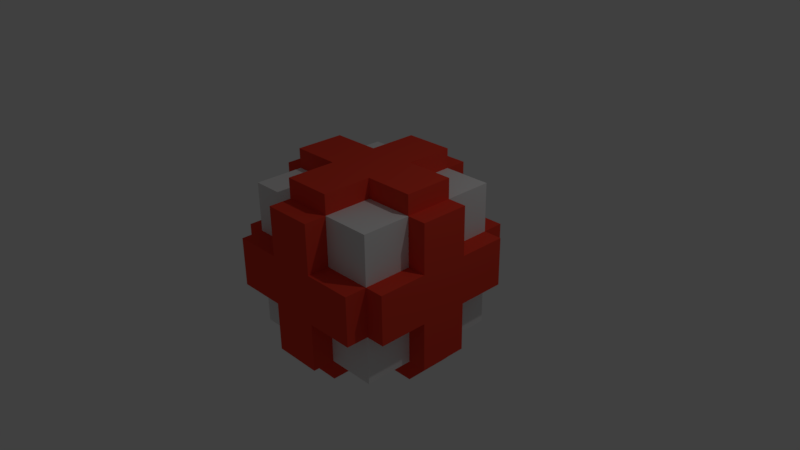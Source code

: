 # Source: Vida.blend  (saved by Blender 2.77.0; exported with 4.5.12 LTS)
import bpy
from mathutils import Matrix  # noqa: F401  (used for matrix-valued properties, if any)

bpy.ops.wm.read_factory_settings(use_empty=True)
scene = bpy.context.scene
scene.name = 'Scene'

# ---- collections
col_collection_1 = bpy.data.collections.new('Collection 1'); scene.collection.children.link(col_collection_1)

# ---- materials (node trees are filled in below, after node groups)
mat_material = bpy.data.materials.new('Material')
mat_material.alpha_threshold = 0.0
mat_material.use_transparent_shadow = False
mat_material.diffuse_color = (0.8, 0.05457, 0.02998, 1.0)
mat_material.roughness = 0.5
mat_material.line_color = (0.0, 0.0, 0.0, 1.0)
mat_material_001 = bpy.data.materials.new('Material.001')
mat_material_001.alpha_threshold = 0.0
mat_material_001.use_transparent_shadow = False
mat_material_001.roughness = 0.5

# ---- material node trees

# ---- world
world_world = bpy.data.worlds.new('World'); scene.world = world_world
world_world.color = (0.05088, 0.05088, 0.05088)
world_world.use_sun_shadow = False
world_world.sun_shadow_jitter_overblur = 0.0
world_world.cycles.sampling_method = 'MANUAL'

# ---- cameras
cam_camera = bpy.data.cameras.new('Camera')
cam_camera.clip_end = 100.0
cam_camera.lens = 35.0
cam_camera.sensor_width = 32.0
cam_camera.sensor_height = 18.0
cam_camera.ortho_scale = 7.314
cam_camera.dof.focus_distance = 0.0
cam_camera.dof.aperture_fstop = 128.0

# ---- lights
light_lamp = bpy.data.lights.new('Lamp', 'POINT')
light_lamp.transmission_factor = 0.0
light_lamp.cutoff_distance = 30.0
light_lamp.energy = 100.0
light_lamp.shadow_buffer_clip_start = 1.001
light_lamp.shadow_soft_size = 0.1
light_lamp.shadow_maximum_resolution = 0.006
light_lamp.use_absolute_resolution = True

# ---- meshes
me_cube = bpy.data.meshes.new('Cube')
me_cube.from_pydata([(1.0, 1.0, -1.0), (1.0, -1.0, -1.0), (-1.0, -1.0, -1.0), (-1.0, 1.0, -1.0), (1.0, 1.0, 1.0), (1.0, -1.0, 1.0), (-1.0, -1.0, 1.0), (-1.0, 1.0, 1.0), (1.0, 0.3333, -1.0), (1.0, -0.3333, -1.0), (-1.0, -0.3333, -1.0), (-1.0, 0.3333, -1.0), (1.0, 0.3333, 1.0), (1.0, -0.3333, 1.0), (-1.0, -0.3333, 1.0), (-1.0, 0.3333, 1.0), (0.3333, 1.0, -1.0), (-0.3333, 1.0, -1.0), (0.3333, -1.0, -1.0), (-0.3333, -1.0, -1.0), (0.3333, 1.0, 1.0), (-0.3333, 1.0, 1.0), (0.3333, -1.0, 1.0), (-0.3333, -1.0, 1.0), (-0.3333, 0.3333, 1.0), (0.3333, 0.3333, 1.0), (-0.3333, -0.3333, 1.0), (0.3333, -0.3333, 1.0), (0.3333, 0.3333, -1.0), (-0.3333, 0.3333, -1.0), (0.3333, -0.3333, -1.0), (-0.3333, -0.3333, -1.0), (1.0, 1.0, -0.3333), (1.0, 1.0, 0.3333), (1.0, -1.0, -0.3333), (1.0, -1.0, 0.3333), (-1.0, -1.0, -0.3333), (-1.0, -1.0, 0.3333), (-1.0, 1.0, -0.3333), (-1.0, 1.0, 0.3333), (-1.0, -0.3333, 0.3333), (-1.0, -0.3333, -0.3333), (-1.0, 0.3333, 0.3333), (-1.0, 0.3333, -0.3333), (1.0, 0.3333, 0.3333), (1.0, 0.3333, -0.3333), (1.0, -0.3333, 0.3333), (1.0, -0.3333, -0.3333), (0.3333, 1.0, -0.3333), (0.3333, 1.0, 0.3333), (-0.3333, 1.0, -0.3333), (-0.3333, 1.0, 0.3333), (0.3333, -1.0, 0.3333), (0.3333, -1.0, -0.3333), (-0.3333, -1.0, 0.3333), (-0.3333, -1.0, -0.3333), (1.0, 0.3333, -1.271), (1.0, -0.3333, -1.271), (-1.0, -0.3333, -1.271), (-1.0, 0.3333, -1.271), (1.0, 0.3333, 1.271), (1.0, -0.3333, 1.271), (-1.0, -0.3333, 1.271), (-1.0, 0.3333, 1.271), (0.3333, 0.3333, 1.271), (0.3333, -0.3333, 1.271), (-0.3333, 0.3333, -1.271), (-0.3333, -0.3333, -1.271), (0.3333, 1.0, -1.271), (-0.3333, 1.0, -1.271), (0.3333, -1.0, -1.271), (-0.3333, -1.0, -1.271), (0.3333, 1.0, 1.271), (-0.3333, 1.0, 1.271), (0.3333, -1.0, 1.271), (-0.3333, -1.0, 1.271), (-0.3333, 0.3333, 1.271), (-0.3333, -0.3333, 1.271), (0.3333, 0.3333, -1.271), (0.3333, -0.3333, -1.271), (0.3333, 1.302, -1.0), (-0.3333, 1.302, -1.0), (0.3333, -1.302, -1.0), (-0.3333, -1.302, -1.0), (0.3333, 1.302, 1.0), (-0.3333, 1.302, 1.0), (0.3333, -1.302, 1.0), (-0.3333, -1.302, 1.0), (0.3333, 1.302, 0.3333), (-0.3333, 1.302, 0.3333), (0.3333, -1.302, -0.3333), (-0.3333, -1.302, -0.3333), (1.0, 1.302, -0.3333), (1.0, 1.302, 0.3333), (1.0, -1.302, -0.3333), (1.0, -1.302, 0.3333), (-1.0, -1.302, -0.3333), (-1.0, -1.302, 0.3333), (-1.0, 1.302, -0.3333), (-1.0, 1.302, 0.3333), (0.3333, 1.302, -0.3333), (-0.3333, 1.302, -0.3333), (0.3333, -1.302, 0.3333), (-0.3333, -1.302, 0.3333), (1.261, 0.3333, -1.0), (1.261, -0.3333, -1.0), (-1.261, -0.3333, -1.0), (-1.261, 0.3333, -1.0), (1.261, 0.3333, 1.0), (1.261, -0.3333, 1.0), (-1.261, -0.3333, 1.0), (-1.261, 0.3333, 1.0), (-1.261, -0.3333, -0.3333), (-1.261, 0.3333, -0.3333), (1.261, 0.3333, -0.3333), (1.261, -0.3333, -0.3333), (1.261, 1.0, -0.3333), (1.261, 1.0, 0.3333), (1.261, -1.0, -0.3333), (1.261, -1.0, 0.3333), (-1.261, -1.0, -0.3333), (-1.261, -1.0, 0.3333), (-1.261, 1.0, -0.3333), (-1.261, 1.0, 0.3333), (-1.261, -0.3333, 0.3333), (-1.261, 0.3333, 0.3333), (1.261, 0.3333, 0.3333), (1.261, -0.3333, 0.3333)], [], [(31, 19, 2, 10), (26, 14, 6, 23), (46, 13, 5, 35), (54, 23, 6, 37), (42, 15, 7, 39), (50, 17, 3, 38), (37, 6, 14, 40), (12, 13, 109, 108), (33, 4, 12, 44), (32, 33, 117, 116), (21, 7, 15, 24), (27, 13, 61, 65), (17, 29, 11, 3), (29, 17, 69, 66), (13, 12, 60, 61), (12, 25, 64, 60), (0, 8, 28, 16), (16, 28, 78, 68), (18, 19, 71, 70), (14, 26, 77, 62), (4, 20, 25, 12), (10, 11, 59, 58), (32, 0, 16, 48), (33, 32, 92, 93), (35, 5, 22, 52), (19, 18, 82, 83), (13, 27, 22, 5), (19, 31, 67, 71), (9, 1, 18, 30), (17, 16, 68, 69), (54, 37, 97, 103), (51, 21, 85, 89), (1, 34, 53, 18), (49, 33, 93, 88), (23, 54, 103, 87), (38, 39, 99, 98), (4, 33, 49, 20), (36, 55, 91, 96), (41, 36, 120, 112), (40, 14, 110, 124), (0, 32, 45, 8), (47, 9, 105, 115), (39, 38, 122, 123), (11, 10, 106, 107), (2, 36, 41, 10), (13, 46, 127, 109), (21, 51, 39, 7), (20, 49, 88, 84), (11, 43, 38, 3), (8, 45, 114, 104), (19, 55, 36, 2), (16, 17, 81, 80), (9, 47, 34, 1), (42, 39, 123, 125), (76, 63, 62, 77), (66, 67, 58, 59), (56, 57, 79, 78), (78, 79, 67, 66), (68, 78, 66, 69), (60, 64, 65, 61), (64, 76, 77, 65), (72, 73, 76, 64), (65, 77, 75, 74), (79, 70, 71, 67), (28, 8, 56, 78), (20, 21, 73, 72), (11, 29, 66, 59), (22, 27, 65, 74), (15, 14, 62, 63), (31, 10, 58, 67), (9, 30, 79, 57), (26, 23, 75, 77), (23, 22, 74, 75), (25, 20, 72, 64), (8, 9, 57, 56), (30, 18, 70, 79), (24, 15, 63, 76), (21, 24, 76, 73), (100, 80, 81, 101), (102, 86, 87, 103), (82, 90, 91, 83), (90, 102, 103, 91), (94, 95, 102, 90), (84, 88, 89, 85), (88, 100, 101, 89), (93, 92, 100, 88), (89, 101, 98, 99), (91, 103, 97, 96), (48, 16, 80, 100), (32, 48, 100, 92), (18, 53, 90, 82), (55, 19, 83, 91), (21, 20, 84, 85), (39, 51, 89, 99), (34, 35, 95, 94), (17, 50, 101, 81), (53, 34, 94, 90), (50, 38, 98, 101), (22, 23, 87, 86), (35, 52, 102, 95), (37, 36, 96, 97), (52, 22, 86, 102), (124, 110, 111, 125), (126, 108, 109, 127), (104, 114, 115, 105), (114, 126, 127, 115), (116, 117, 126, 114), (106, 112, 113, 107), (112, 124, 125, 113), (120, 121, 124, 112), (113, 125, 123, 122), (115, 127, 119, 118), (34, 47, 115, 118), (37, 40, 124, 121), (46, 35, 119, 127), (15, 42, 125, 111), (35, 34, 118, 119), (14, 15, 111, 110), (45, 32, 116, 114), (10, 41, 112, 106), (44, 12, 108, 126), (9, 8, 104, 105), (38, 43, 113, 122), (36, 37, 121, 120), (33, 44, 126, 117), (43, 11, 107, 113)])
me_cube.polygons.foreach_set('material_index', [1, 1, 1, 1, 1, 1, 1, 0, 1, 0, 1, 0, 1, 0, 0, 0, 1, 0, 0, 0, 1, 0, 1, 0, 1, 0, 1, 0, 1, 0, 0, 0, 1, 0, 0, 0, 1, 0, 0, 0, 1, 0, 0, 0, 1, 0, 1, 0, 1, 0, 1, 0, 1, 0, 0, 0, 0, 0, 0, 0, 0, 0, 0, 0, 0, 0, 0, 0, 0, 0, 0, 0, 0, 0, 0, 0, 0, 0, 0, 0, 0, 0, 0, 0, 0, 0, 0, 0, 0, 0, 0, 0, 0, 0, 0, 0, 0, 0, 0, 0, 0, 0, 0, 0, 0, 0, 0, 0, 0, 0, 0, 0, 0, 0, 0, 0, 0, 0, 0, 0, 0, 0, 0, 0, 0, 0])
me_cube.materials.append(mat_material)
me_cube.materials.append(mat_material_001)
me_cube.use_remesh_preserve_volume = False
me_cube.use_remesh_preserve_attributes = False
me_cube.use_mirror_vertex_groups = False
me_cube.update()

# ---- objects
ob_cube = bpy.data.objects.new('Cube', me_cube)
ob_lamp = bpy.data.objects.new('Lamp', light_lamp)
ob_camera = bpy.data.objects.new('Camera', cam_camera)

# ---- transforms, parenting, visibility, modifiers, constraints
ob_cube.location = (0.0, 0.0, 0.0)
ob_cube.lock_rotations_4d = False
ob_cube.empty_display_type = 'ARROWS'
ob_cube.lineart.crease_threshold = 0.0
ob_lamp.location = (4.076, 1.005, 5.904)
ob_lamp.rotation_euler = (0.6503, 0.05522, 1.866)
ob_lamp.lock_rotations_4d = False
ob_lamp.empty_display_type = 'ARROWS'
ob_lamp.color = (0.0, 0.0, 0.0, 0.0)
ob_lamp.lineart.crease_threshold = 0.0
ob_camera.location = (7.481, -6.508, 5.344)
ob_camera.rotation_euler = (1.109, 0.01082, 0.8149)
ob_camera.lock_rotations_4d = False
ob_camera.empty_display_type = 'ARROWS'
ob_camera.color = (0.0, 0.0, 0.0, 0.0)
ob_camera.display_type = 'WIRE'
ob_camera.lineart.crease_threshold = 0.0

# ---- collection membership
col_collection_1.objects.link(ob_cube)
col_collection_1.objects.link(ob_lamp)
col_collection_1.objects.link(ob_camera)

# ---- scene / render settings (as saved in the file)
scene.camera = ob_camera
scene.frame_start = 1; scene.frame_end = 250; scene.frame_set(1)
scene.render.engine = 'BLENDER_EEVEE_NEXT'
scene.render.resolution_percentage = 50
scene.render.dither_intensity = 0.0
scene.cycles.use_denoising = False
scene.cycles.samples = 128
scene.cycles.sampling_pattern = 'TABULATED_SOBOL'
scene.cycles.light_sampling_threshold = 0.0
scene.cycles.use_adaptive_sampling = False
scene.cycles.use_light_tree = False
scene.cycles.blur_glossy = 0.0
scene.cycles.sample_clamp_indirect = 0.0
scene.view_settings.view_transform = 'Standard'
bpy.context.view_layer.update()
